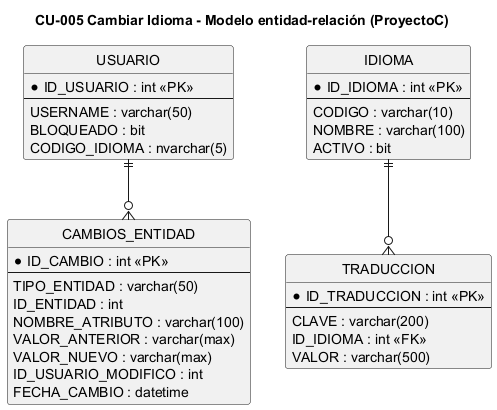

The diagram above was rendered by PlantUML. Its source (embedded in the PNG):
@startuml CU05_der
title CU-005 Cambiar Idioma - Modelo entidad-relación (ProyectoC)
hide circle
skinparam linetype ortho

entity "USUARIO" as USUARIO {
  *ID_USUARIO : int <<PK>>
  --
  USERNAME : varchar(50)
  BLOQUEADO : bit
  CODIGO_IDIOMA : nvarchar(5)
}
entity "IDIOMA" as IDIOMA {
  *ID_IDIOMA : int <<PK>>
  --
  CODIGO : varchar(10)
  NOMBRE : varchar(100)
  ACTIVO : bit
}
entity "TRADUCCION" as TRADUCCION {
  *ID_TRADUCCION : int <<PK>>
  --
  CLAVE : varchar(200)
  ID_IDIOMA : int <<FK>>
  VALOR : varchar(500)
}
entity "CAMBIOS_ENTIDAD" as CAMBIOS {
  *ID_CAMBIO : int <<PK>>
  --
  TIPO_ENTIDAD : varchar(50)
  ID_ENTIDAD : int
  NOMBRE_ATRIBUTO : varchar(100)
  VALOR_ANTERIOR : varchar(max)
  VALOR_NUEVO : varchar(max)
  ID_USUARIO_MODIFICO : int
  FECHA_CAMBIO : datetime
}

IDIOMA ||--o{ TRADUCCION
USUARIO ||--o{ CAMBIOS
@enduml